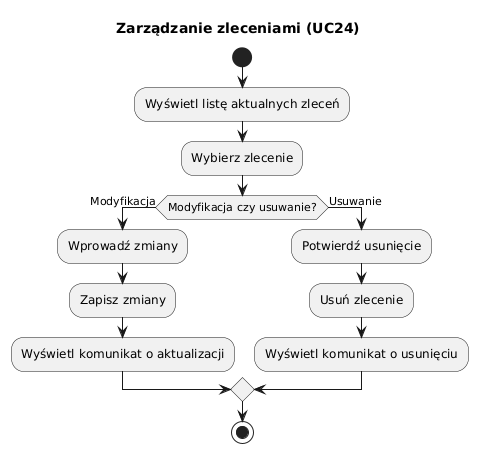

The diagram above was rendered by PlantUML. Its source (embedded in the PNG):
@startuml
title Zarządzanie zleceniami (UC24)

start
:Wyświetl listę aktualnych zleceń;
:Wybierz zlecenie;
if (Modyfikacja czy usuwanie?) then (Modyfikacja)
    :Wprowadź zmiany;
    :Zapisz zmiany;
    :Wyświetl komunikat o aktualizacji;
else (Usuwanie)
    :Potwierdź usunięcie;
    :Usuń zlecenie;
    :Wyświetl komunikat o usunięciu;
endif
stop
@enduml